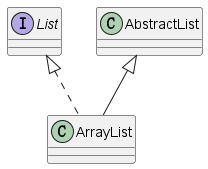

The diagram above was rendered by PlantUML. Its source (embedded in the PNG):
@startuml
' definition
class ArrayList implements List
class ArrayList extends AbstractList
@enduml